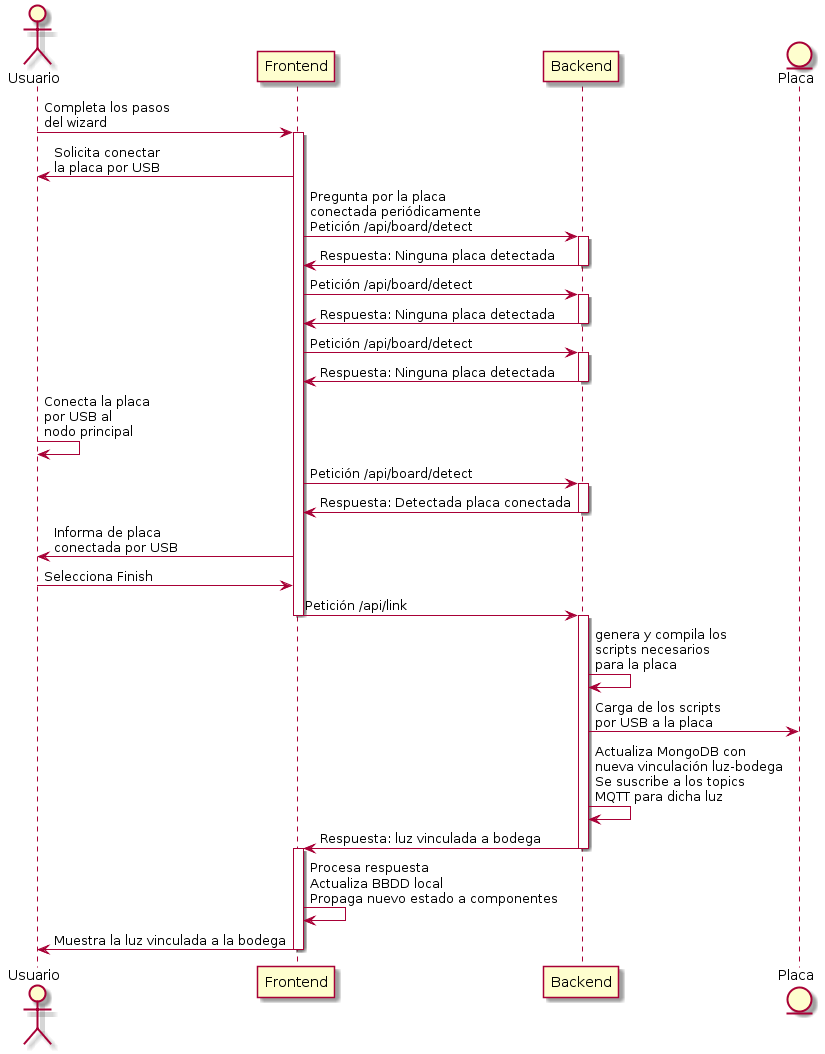

The diagram above was rendered by PlantUML. Its source (embedded in the PNG):
@startuml
actor "Usuario" as USER
participant "Frontend" as FRONT
participant "Backend" as BACK
entity "Placa" as PLACA

USER -> FRONT : Completa los pasos \ndel wizard
activate FRONT
FRONT -> USER : Solicita conectar \nla placa por USB

FRONT -> BACK : Pregunta por la placa \nconectada periódicamente \nPetición /api/board/detect
activate BACK
BACK -> FRONT : Respuesta: Ninguna placa detectada
deactivate BACK
FRONT -> BACK: Petición /api/board/detect
activate BACK
BACK -> FRONT : Respuesta: Ninguna placa detectada
deactivate BACK
FRONT -> BACK: Petición /api/board/detect
activate BACK
BACK -> FRONT : Respuesta: Ninguna placa detectada
deactivate BACK
USER -> USER: Conecta la placa \npor USB al \nnodo principal
FRONT -> BACK: Petición /api/board/detect
activate BACK
BACK -> FRONT : Respuesta: Detectada placa conectada
deactivate BACK
FRONT -> USER : Informa de placa \nconectada por USB
USER -> FRONT : Selecciona Finish
FRONT -> BACK : Petición /api/link

deactivate FRONT
activate BACK

BACK -> BACK : genera y compila los\nscripts necesarios \npara la placa
BACK -> PLACA : Carga de los scripts \npor USB a la placa
BACK -> BACK : Actualiza MongoDB con \nnueva vinculación luz-bodega \nSe suscribe a los topics \nMQTT para dicha luz
BACK -> FRONT : Respuesta: luz vinculada a bodega
deactivate BACK
activate FRONT
FRONT -> FRONT : Procesa respuesta \nActualiza BBDD local \nPropaga nuevo estado a componentes
FRONT -> USER : Muestra la luz vinculada a la bodega
deactivate FRONT
@enduml